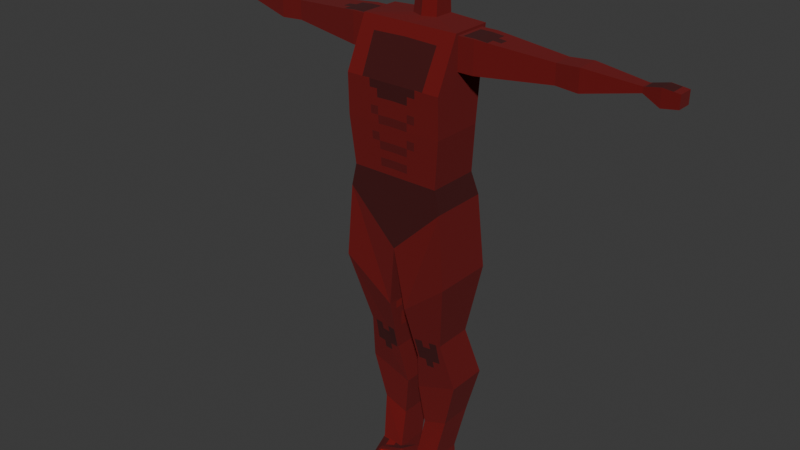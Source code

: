 # Source: ranged_enemy.blend  (saved by Blender 4.2.66; exported with 4.5.12 LTS)
import bpy
from mathutils import Matrix  # noqa: F401  (used for matrix-valued properties, if any)

bpy.ops.wm.read_factory_settings(use_empty=True)
scene = bpy.context.scene
scene.name = 'Scene'

# ---- collections
col_collection = bpy.data.collections.new('Collection'); scene.collection.children.link(col_collection)

# ---- images (referenced by path relative to the original .blend; pixels are not part of the script)
import os
ASSET_DIR = os.environ.get("B2B_ASSET_DIR", "")  # directory of the original .blend (textures are referenced by path, not embedded)
HERE = os.path.dirname(os.path.abspath(__file__))  # packed textures are extracted next to this script under _unpacked/

def load_image(name, relpath, width, height, colorspace="sRGB"):
    """Load a texture the original file referenced (path relative to the .blend, or extracted next to this script)."""
    p = next((c for c in (os.path.join(HERE, relpath), os.path.join(ASSET_DIR, relpath)) if relpath and os.path.exists(c)), "")
    if p:
        img = bpy.data.images.load(p, check_existing=True)
        img.name = name
    else:  # same state as the original file: an image datablock whose file is absent (Cycles renders it pink)
        img = bpy.data.images.new(name, width, height)
        img.source = "FILE"
        img.filepath = "//" + (relpath or name)
    img.colorspace_settings.name = colorspace
    return img
img_humanoid_enemt = load_image('humanoid enemt', '_unpacked/humanoid_enemt.3eed28e7.png', 64, 64, 'sRGB')

# ---- materials (node trees are filled in below, after node groups)
mat_charter = bpy.data.materials.new('charter')

# ---- material node trees
mat_charter.use_nodes = True; mat_charter.node_tree.nodes.clear()
_N = mat_charter.node_tree.nodes; _L = mat_charter.node_tree.links
n0 = _N.new('ShaderNodeBsdfPrincipled'); n0.name = 'Principled BSDF'; n0.location = (10, 300)
n0.inputs[2].default_value = 1.0
n1 = _N.new('ShaderNodeOutputMaterial'); n1.name = 'Material Output'; n1.location = (300, 300)
n2 = _N.new('ShaderNodeTexImage'); n2.name = 'Image Texture'; n2.location = (-327, 307)
n2.image = img_humanoid_enemt
n2.interpolation = 'Closest'
_L.new(n0.outputs[0], n1.inputs[0])
_L.new(n2.outputs[0], n0.inputs[0])
n1.is_active_output = True

# ---- world
world_world = bpy.data.worlds.new('World'); scene.world = world_world
world_world.use_nodes = True; world_world.node_tree.nodes.clear()
_N = world_world.node_tree.nodes; _L = world_world.node_tree.links
n0 = _N.new('ShaderNodeOutputWorld'); n0.name = 'World Output'; n0.location = (300, 300)
n1 = _N.new('ShaderNodeBackground'); n1.name = 'Background'; n1.location = (10, 300)
n1.inputs[0].default_value = (0.05088, 0.05088, 0.05088, 1.0)
_L.new(n1.outputs[0], n0.inputs[0])
n0.is_active_output = True
world_world.color = (0.05088, 0.05088, 0.05088)
world_world.sun_shadow_jitter_overblur = 0.0

# ---- meshes
me_charter_body = bpy.data.meshes.new('charter_body')
me_charter_body.from_pydata([(0.0, -0.07951, 1.359), (0.0, -0.002122, 1.669), (0.0, 0.1064, 1.359), (0.0, 0.142, 1.676), (0.1755, -0.07951, 1.359), (0.1755, -0.002122, 1.669), (0.1755, 0.1064, 1.359), (0.1755, 0.142, 1.669), (0.0, 0.1163, 1.191), (0.0, -0.07076, 1.191), (0.159, 0.1163, 1.191), (0.159, -0.07076, 1.191), (0.0, 0.1525, 0.9395), (0.0, -0.07455, 0.9395), (0.1781, 0.1312, 1.112), (0.1781, -0.07076, 1.112), (0.0303, 0.1383, 0.7132), (0.0303, -0.05777, 0.7132), (0.1988, 0.143, 0.8525), (0.1988, -0.07455, 0.8525), (0.04266, 0.1448, 0.5099), (0.04266, -0.000494, 0.5099), (0.1467, 0.1273, 0.5943), (0.1467, -0.01321, 0.5943), (0.02345, 0.1787, 0.3582), (0.02345, 0.02971, 0.3582), (0.1765, 0.1787, 0.4108), (0.1765, 0.02971, 0.4108), (0.04348, 0.1668, 0.2085), (0.04348, 0.04163, 0.2085), (0.1335, 0.1668, 0.241), (0.1335, 0.04163, 0.241), (0.03421, 0.1262, 0.07825), (0.03421, 0.00666, 0.07825), (0.1147, 0.1262, 0.08976), (0.1147, 0.00666, 0.08976), (0.03421, 0.1413, -0.02862), (0.03421, 0.00666, -0.02862), (0.1147, 0.1413, -0.02862), (0.1147, 0.00666, -0.02862), (0.0, -0.08316, 1.498), (0.0, 0.1212, 1.498), (0.1755, 0.1212, 1.498), (0.1755, -0.08316, 1.498), (0.1755, 0.1239, 1.661), (0.1755, 0.007496, 1.661), (0.1755, 0.1239, 1.551), (0.1755, 0.007496, 1.551), (0.03421, -0.1433, -0.01078), (0.1147, -0.1433, -0.01604), (0.03421, -0.1433, -0.02862), (0.1147, -0.1433, -0.02862), (0.231, 0.1239, 1.661), (0.231, 0.007496, 1.661), (0.231, 0.1239, 1.551), (0.231, 0.007496, 1.551), (0.4885, 0.1092, 1.639), (0.4885, 0.03969, 1.639), (0.4885, 0.1092, 1.573), (0.4885, 0.03969, 1.573), (0.5664, 0.1143, 1.644), (0.5664, 0.03466, 1.644), (0.5664, 0.1143, 1.569), (0.5664, 0.03466, 1.569), (0.7484, 0.09436, 1.627), (0.7484, 0.05456, 1.627), (0.7484, 0.09436, 1.608), (0.7484, 0.05456, 1.608), (0.8613, 0.1006, 1.633), (0.8613, 0.04835, 1.633), (0.8605, 0.1006, 1.59), (0.8605, 0.04835, 1.59), (0.8054, 0.04835, 1.581), (0.8054, 0.1006, 1.581), (0.8054, 0.04835, 1.639), (0.8054, 0.1006, 1.639), (0.0467, 0.142, 1.676), (0.0, 0.05481, 1.676), (0.04444, 0.07299, 1.676), (0.0, 0.06817, 1.787), (0.0, 0.142, 1.787), (0.04127, 0.142, 1.787), (0.03902, 0.08634, 1.787)], [], [(40, 1, 77, 3, 41), (41, 3, 76, 7, 42), (42, 7, 44, 46), (43, 5, 1, 40), (6, 4, 11, 10), (7, 76, 78, 77, 1, 5), (10, 11, 15, 14), (4, 0, 9, 11), (2, 6, 10, 8), (0, 2, 8, 9), (14, 15, 19, 18), (9, 8, 12, 13), (11, 9, 13, 15), (8, 10, 14, 12), (17, 16, 20, 21), (13, 12, 16, 17), (15, 13, 17, 19), (12, 14, 18, 16), (23, 21, 25, 27), (19, 17, 21, 23), (16, 18, 22, 20), (18, 19, 23, 22), (26, 27, 31, 30), (20, 22, 26, 24), (22, 23, 27, 26), (21, 20, 24, 25), (31, 29, 33, 35), (25, 24, 28, 29), (27, 25, 29, 31), (24, 26, 30, 28), (32, 34, 38, 36), (28, 30, 34, 32), (30, 31, 35, 34), (29, 28, 32, 33), (36, 38, 39, 37), (34, 35, 39, 38), (33, 32, 36, 37), (33, 37, 50, 48), (4, 43, 40, 0), (6, 42, 43, 4), (2, 41, 42, 6), (0, 40, 41, 2), (45, 47, 55, 53), (7, 5, 45, 44), (43, 42, 46, 47), (5, 43, 47, 45), (49, 48, 50, 51), (37, 39, 51, 50), (35, 33, 48, 49), (39, 35, 49, 51), (53, 55, 59, 57), (44, 45, 53, 52), (47, 46, 54, 55), (46, 44, 52, 54), (56, 57, 61, 60), (52, 53, 57, 56), (55, 54, 58, 59), (54, 52, 56, 58), (63, 62, 66, 67), (59, 58, 62, 63), (58, 56, 60, 62), (57, 59, 63, 61), (62, 60, 64, 66), (61, 63, 67, 65), (60, 61, 65, 64), (72, 73, 70, 71), (73, 75, 68, 70), (74, 72, 71, 69), (75, 74, 69, 68), (64, 65, 74, 75), (65, 67, 72, 74), (66, 64, 75, 73), (67, 66, 73, 72), (79, 82, 81, 80), (3, 77, 79, 80), (77, 78, 82, 79), (76, 3, 80, 81), (78, 76, 81, 82), (69, 71, 70, 68)])
_uv = me_charter_body.uv_layers.new(name='UVMap')
_uv.uv.foreach_set('vector', [0.9078, 0.1843, 0.8682, 0.2803, 0.8372, 0.2864, 0.7894, 0.2889, 0.7956, 0.1903, 0.1123, 0.359, 0.1158, 0.4578, 0.09018, 0.4587, 0.01929, 0.4569, 0.0159, 0.3625, 0.6198, 0.7727, 0.6294, 0.8667, 0.6196, 0.8624, 0.6208, 0.8021, 0.01431, 0.6398, 0.01728, 0.5361, 0.1137, 0.5388, 0.1107, 0.6426, 0.6131, 0.7074, 0.511, 0.7054, 0.5176, 0.6128, 0.6204, 0.6148, 0.01929, 0.4569, 0.09018, 0.4587, 0.09045, 0.4966, 0.1146, 0.5072, 0.1137, 0.5388, 0.01728, 0.5361, 0.6204, 0.6037, 0.5176, 0.6018, 0.5185, 0.557, 0.6294, 0.5592, 0.01213, 0.7161, 0.1085, 0.7188, 0.1059, 0.8112, 0.01853, 0.8087, 0.1095, 0.2824, 0.01315, 0.2858, 0.01887, 0.1931, 0.1062, 0.19, 0.9017, 0.1083, 0.7997, 0.1137, 0.7894, 0.02186, 0.8921, 0.01643, 0.2522, 0.5972, 0.1415, 0.6046, 0.1298, 0.4619, 0.2492, 0.4539, 0.9771, 0.7365, 0.8743, 0.7365, 0.8544, 0.5981, 0.9792, 0.5981, 0.02318, 0.8226, 0.1105, 0.8251, 0.1066, 0.9635, 0.01146, 0.8658, 0.1062, 0.19, 0.01887, 0.1931, 0.006808, 0.1493, 0.1013, 0.05028, 0.6271, 0.3789, 0.5194, 0.3741, 0.5209, 0.2621, 0.6006, 0.2657, 0.6307, 0.5047, 0.506, 0.4991, 0.5194, 0.3741, 0.6271, 0.3789, 0.3656, 0.6003, 0.2639, 0.5095, 0.2753, 0.3842, 0.3712, 0.4572, 0.4942, 0.506, 0.3931, 0.5982, 0.3862, 0.4551, 0.4809, 0.381, 0.3372, 0.3125, 0.2782, 0.2679, 0.2643, 0.1834, 0.3496, 0.2084, 0.3712, 0.4572, 0.2753, 0.3842, 0.2782, 0.2679, 0.3372, 0.3125, 0.4809, 0.381, 0.3862, 0.4551, 0.4187, 0.3137, 0.478, 0.2691, 0.2492, 0.4539, 0.1298, 0.4619, 0.1538, 0.3152, 0.2309, 0.31, 0.2522, 0.2062, 0.1705, 0.2117, 0.1706, 0.1152, 0.2393, 0.1106, 0.478, 0.2691, 0.4187, 0.3137, 0.407, 0.2083, 0.4926, 0.1842, 0.2309, 0.31, 0.1538, 0.3152, 0.1705, 0.2117, 0.2522, 0.2062, 0.6006, 0.2657, 0.5209, 0.2621, 0.506, 0.1773, 0.5878, 0.181, 0.3219, 0.116, 0.2716, 0.1004, 0.2639, 0.02651, 0.3084, 0.03109, 0.5878, 0.181, 0.506, 0.1773, 0.5163, 0.09466, 0.585, 0.09773, 0.3496, 0.2084, 0.2643, 0.1834, 0.2716, 0.1004, 0.3219, 0.116, 0.4926, 0.1842, 0.407, 0.2083, 0.4357, 0.1162, 0.4861, 0.1012, 0.8299, 0.3668, 0.7856, 0.373, 0.7856, 0.3074, 0.8299, 0.3074, 0.4861, 0.1012, 0.4357, 0.1162, 0.4497, 0.0307, 0.4942, 0.02647, 0.2393, 0.1106, 0.1706, 0.1152, 0.1459, 0.03293, 0.2114, 0.02854, 0.585, 0.09773, 0.5163, 0.09466, 0.5417, 0.02396, 0.6074, 0.0269, 0.6465, 0.7204, 0.6908, 0.7204, 0.6908, 0.7945, 0.6465, 0.7945, 0.7041, 0.5522, 0.7041, 0.6179, 0.639, 0.6179, 0.639, 0.5439, 0.4952, 0.7278, 0.4952, 0.7935, 0.4364, 0.8018, 0.4364, 0.7278, 0.4952, 0.7278, 0.4364, 0.7278, 0.4364, 0.6453, 0.4463, 0.6453, 0.01213, 0.7161, 0.01431, 0.6398, 0.1107, 0.6426, 0.1085, 0.7188, 0.6131, 0.6963, 0.6198, 0.7727, 0.5075, 0.7706, 0.511, 0.6944, 0.1095, 0.2824, 0.1123, 0.359, 0.0159, 0.3625, 0.01315, 0.2858, 0.9017, 0.1083, 0.9078, 0.1843, 0.7956, 0.1903, 0.7997, 0.1137, 0.7751, 0.8195, 0.7148, 0.8195, 0.7148, 0.789, 0.7751, 0.789, 0.6294, 0.8667, 0.5502, 0.8652, 0.5556, 0.8611, 0.6196, 0.8624, 0.5075, 0.7706, 0.6198, 0.7727, 0.6208, 0.8021, 0.5568, 0.8008, 0.5502, 0.8652, 0.5075, 0.7706, 0.5568, 0.8008, 0.5556, 0.8611, 0.8259, 0.8548, 0.7816, 0.8563, 0.7819, 0.8465, 0.8261, 0.8479, 0.6465, 0.7945, 0.6908, 0.7945, 0.6908, 0.8769, 0.6465, 0.8769, 0.8261, 0.9557, 0.7816, 0.9521, 0.7816, 0.8563, 0.8259, 0.8548, 0.639, 0.6179, 0.7041, 0.6179, 0.646, 0.7004, 0.639, 0.7004, 0.7751, 0.789, 0.7148, 0.789, 0.7269, 0.6464, 0.763, 0.6464, 0.7792, 0.3977, 0.7152, 0.3977, 0.7152, 0.3672, 0.7792, 0.3672, 0.6433, 0.02413, 0.7073, 0.02413, 0.7073, 0.05462, 0.6433, 0.05462, 0.7826, 0.4456, 0.843, 0.4456, 0.843, 0.4761, 0.7826, 0.4761, 0.7711, 0.2252, 0.7329, 0.2252, 0.7301, 0.1823, 0.7739, 0.1823, 0.7792, 0.3672, 0.7152, 0.3672, 0.7329, 0.2252, 0.7711, 0.2252, 0.6433, 0.05462, 0.7073, 0.05462, 0.6992, 0.1967, 0.661, 0.1967, 0.7826, 0.4761, 0.843, 0.4761, 0.8308, 0.6179, 0.7948, 0.6179, 0.6582, 0.2396, 0.7019, 0.2396, 0.691, 0.342, 0.6691, 0.342, 0.661, 0.1967, 0.6992, 0.1967, 0.7019, 0.2396, 0.6582, 0.2396, 0.7948, 0.6179, 0.8308, 0.6179, 0.8334, 0.6608, 0.7922, 0.6608, 0.763, 0.6464, 0.7269, 0.6464, 0.7243, 0.6035, 0.7656, 0.6035, 0.7922, 0.6608, 0.8334, 0.6608, 0.8243, 0.7614, 0.814, 0.7614, 0.7656, 0.6035, 0.7243, 0.6035, 0.7461, 0.5028, 0.7564, 0.5028, 0.7739, 0.1823, 0.7301, 0.1823, 0.7411, 0.08184, 0.7629, 0.08184, 0.6657, 0.3767, 0.6944, 0.3767, 0.6944, 0.4074, 0.6657, 0.4074, 0.7989, 0.793, 0.8309, 0.793, 0.8277, 0.8237, 0.804, 0.8232, 0.763, 0.4713, 0.731, 0.4713, 0.7361, 0.4411, 0.7598, 0.4406, 0.7664, 0.04981, 0.7376, 0.04981, 0.7376, 0.01895, 0.7664, 0.01895, 0.7629, 0.08184, 0.7411, 0.08184, 0.7376, 0.04981, 0.7664, 0.04981, 0.7564, 0.5028, 0.7461, 0.5028, 0.731, 0.4713, 0.763, 0.4713, 0.814, 0.7614, 0.8243, 0.7614, 0.8309, 0.793, 0.7989, 0.793, 0.6691, 0.342, 0.691, 0.342, 0.6944, 0.3767, 0.6657, 0.3767, 0.4012, 0.787, 0.4227, 0.797, 0.4239, 0.8276, 0.4012, 0.8276, 0.8356, 0.3074, 0.8835, 0.3074, 0.8762, 0.3683, 0.8356, 0.3683, 0.6454, 0.5217, 0.6428, 0.4955, 0.704, 0.4894, 0.7062, 0.513, 0.6436, 0.4575, 0.6454, 0.4319, 0.7062, 0.4362, 0.7046, 0.4588, 0.6428, 0.4955, 0.6436, 0.4575, 0.7046, 0.4588, 0.704, 0.4894, 0.422, 0.8978, 0.3982, 0.8978, 0.3982, 0.8691, 0.422, 0.8691])
me_charter_body.materials.append(mat_charter)
me_charter_body.update()
me_helmet = bpy.data.meshes.new('helmet')
me_helmet.from_pydata([(0.15, -0.15, -0.1387), (0.125, -0.125, 0.3769), (0.15, 0.15, -0.1387), (0.125, 0.125, 0.3769), (4.825e-09, 0.1829, -0.1387), (-1.397e-09, 0.1524, 0.3769), (0.1524, 0.1524, 0.2382), (0.1829, -5.029e-09, -0.1387), (0.1524, -4.657e-10, 0.3769), (0.1524, -0.1524, 0.2382), (-3.556e-09, -0.1829, -0.1387), (-2.328e-10, -0.1524, 0.3769), (2.328e-09, 0.2099, 0.2382), (0.2099, -3.26e-09, 0.2382), (-2.328e-09, -0.2099, 0.2382), (0.0625, -0.0625, 0.4039), (0.0625, 0.0625, 0.4039), (2.183e-10, 0.0762, 0.4039), (0.0762, -1.164e-09, 0.4039), (8.004e-10, -0.0762, 0.4039), (0.1522, 0.1522, 0.2111), (0.1514, 0.1514, 0.0855), (0.1522, -0.1522, 0.2111), (0.1514, -0.1514, 0.0855), (3.34e-09, 0.1989, 0.0855), (2.508e-09, 0.2079, 0.2111), (0.1989, -3.976e-09, 0.0855), (0.2079, -3.387e-09, 0.2111), (-2.826e-09, -0.1989, 0.0855), (-2.416e-09, -0.2079, 0.2111), (0.137, -0.1471, 0.2111), (0.1363, -0.1464, 0.0855), (0.179, -0.01014, 0.0855), (0.1871, -0.01014, 0.2111), (-2.298e-09, -0.1892, 0.0855), (-1.929e-09, -0.1973, 0.2111)], [], [(12, 5, 3, 6), (25, 12, 6, 20), (20, 6, 13, 27), (13, 8, 1, 9), (27, 13, 9, 22), (22, 9, 14, 29), (9, 1, 11, 14), (8, 3, 16, 18), (3, 5, 17, 16), (11, 1, 15, 19), (1, 8, 18, 15), (15, 18, 16, 17, 19), (0, 23, 28, 10), (7, 26, 23, 0), (22, 29, 35, 30), (2, 21, 26, 7), (21, 20, 27, 26), (4, 24, 21, 2), (24, 25, 20, 21), (28, 23, 31, 34), (31, 30, 35, 34), (32, 33, 30, 31), (26, 27, 33, 32), (23, 26, 32, 31), (27, 22, 30, 33), (2, 7, 0, 10, 4), (6, 3, 8, 13)])
_uv = me_helmet.uv_layers.new(name='UVMap')
_uv.uv.foreach_set('vector', [0.2238, 0.919, 0.1615, 0.9061, 0.1682, 0.8522, 0.2274, 0.8536, 0.2352, 0.9193, 0.2238, 0.919, 0.2274, 0.8536, 0.2381, 0.8536, 0.2381, 0.8536, 0.2274, 0.8536, 0.2242, 0.7902, 0.2354, 0.789, 0.2242, 0.7902, 0.1642, 0.7972, 0.1555, 0.7428, 0.2134, 0.7271, 0.2354, 0.789, 0.2242, 0.7902, 0.2134, 0.7271, 0.224, 0.7244, 0.224, 0.7244, 0.2134, 0.7271, 0.1923, 0.6638, 0.2034, 0.6605, 0.2134, 0.7271, 0.1555, 0.7428, 0.1352, 0.6923, 0.1923, 0.6638, 0.9145, 0.8174, 0.9031, 0.8695, 0.8757, 0.8429, 0.8811, 0.8174, 0.9031, 0.8695, 0.8514, 0.8826, 0.8501, 0.8489, 0.8757, 0.8429, 0.8514, 0.7523, 0.9031, 0.7654, 0.8757, 0.7919, 0.8501, 0.7859, 0.9031, 0.7654, 0.9145, 0.8174, 0.8811, 0.8174, 0.8757, 0.7919, 0.8757, 0.7919, 0.8811, 0.8174, 0.8757, 0.8429, 0.8501, 0.8489, 0.8501, 0.7859, 0.3826, 0.7265, 0.2898, 0.7229, 0.2924, 0.6572, 0.3853, 0.6629, 0.3805, 0.7901, 0.2873, 0.7887, 0.2898, 0.7229, 0.3826, 0.7265, 0.9693, 0.0679, 0.9412, 0.1285, 0.9381, 0.1254, 0.9634, 0.07086, 0.3805, 0.8537, 0.2882, 0.8538, 0.2873, 0.7887, 0.3805, 0.7901, 0.2882, 0.8538, 0.2381, 0.8536, 0.2354, 0.789, 0.2873, 0.7887, 0.3808, 0.9174, 0.2875, 0.9193, 0.2882, 0.8538, 0.3805, 0.8537, 0.2875, 0.9193, 0.2352, 0.9193, 0.2381, 0.8536, 0.2882, 0.8538, 0.9361, 0.1618, 0.9664, 0.2198, 0.9605, 0.2169, 0.9333, 0.1647, 0.5356, 0.9312, 0.5356, 0.983, 0.4755, 0.9829, 0.4767, 0.931, 0.5944, 0.931, 0.5957, 0.9829, 0.5356, 0.983, 0.5356, 0.9312, 0.4185, 0.638, 0.4188, 0.6899, 0.4093, 0.6893, 0.4093, 0.6375, 0.9664, 0.2198, 0.9361, 0.2778, 0.9333, 0.269, 0.9605, 0.2169, 0.9412, 0.007309, 0.9693, 0.0679, 0.9634, 0.07086, 0.9381, 0.01632, 0.9132, 0.444, 0.9267, 0.5059, 0.9132, 0.5677, 0.8514, 0.5812, 0.8514, 0.4305, 0.2274, 0.8536, 0.1682, 0.8522, 0.1642, 0.7972, 0.2242, 0.7902])
me_helmet.materials.append(mat_charter)
me_helmet.update()
arm_metarig_001 = bpy.data.armatures.new('metarig.001')  # bones are not reproduced

# ---- objects
ob_skeletom = bpy.data.objects.new('skeletom', arm_metarig_001)
ob_empty = bpy.data.objects.new('Empty', None)
ob_empty_001 = bpy.data.objects.new('Empty.001', None)
ob_charter_body = bpy.data.objects.new('charter_body', me_charter_body)
ob_empty_002 = bpy.data.objects.new('Empty.002', None)
ob_helmet = bpy.data.objects.new('helmet', me_helmet)
ob_empty_003 = bpy.data.objects.new('Empty.003', None)

# ---- transforms, parenting, visibility, modifiers, constraints
ob_skeletom.location = (0.0, 0.0, 0.0)
ob_skeletom.show_in_front = True
ob_empty.location = (0.01772, 2.0, 0.9996)
ob_empty.rotation_euler = (1.571, 0.0, 0.0)
ob_empty.scale = (0.9504, 0.9248, 0.9504)
ob_empty.empty_display_type = 'IMAGE'
ob_empty.empty_display_size = 5.0
ob_empty_001.location = (-2.0, -0.6823, -7.0)
ob_empty_001.rotation_euler = (1.571, -0.0, 1.571)
ob_empty_001.scale = (0.9504, 0.9248, 0.9504)
ob_empty_001.empty_display_type = 'IMAGE'
ob_empty_001.empty_display_size = 5.0
ob_charter_body.parent = ob_skeletom
ob_charter_body.location = (0.0, 0.0, 0.0)
_vg = ob_charter_body.vertex_groups.new(name='spine')
for _i, _w in zip([12, 13, 14, 16, 18], [0.7135, 0.05284, 0.02859, 0.02921, 0.05097]): _vg.add([_i], _w, 'REPLACE')
_vg = ob_charter_body.vertex_groups.new(name='spine.001')
for _i, _w in zip([0, 4, 6, 8, 9, 10, 11, 12, 13, 14, 15, 40], [0.1233, 0.06039, 0.0854, 0.9845, 0.6813, 0.5525, 0.1712, 0.06084, 0.03585, 0.1595, 0.05374, 0.004315]): _vg.add([_i], _w, 'REPLACE')
_vg = ob_charter_body.vertex_groups.new(name='spine.002')
for _i, _w in zip([0, 2, 4, 6, 9, 10, 11, 14, 40, 41, 42, 43, 46, 47], [0.6159, 0.981, 0.5493, 0.667, 0.09324, 0.1082, 0.09998, 0.0004442, 0.1466, 0.007617, 0.1341, 0.162, 0.08422, 0.06336]): _vg.add([_i], _w, 'REPLACE')
_vg = ob_charter_body.vertex_groups.new(name='spine.003')
for _i, _w in zip([0, 1, 3, 4, 5, 6, 7, 9, 11, 40, 41, 42, 43, 44, 45, 46, 47, 52, 54, 55, 76, 77, 78, 80, 81, 82], [0.1724, 0.65, 0.1721, 0.1554, 0.2597, 0.121, 0.5431, 0.001304, 0.003434, 0.7206, 0.9495, 0.5574, 0.4734, 0.4355, 0.2187, 0.5133, 0.2575, 0.09435, 0.1186, 0.03661, 0.3592, 0.3044, 0.7766, 0.03181, 0.06578, 0.08221]): _vg.add([_i], _w, 'REPLACE')
_vg = ob_charter_body.vertex_groups.new(name='spine.004')
for _i, _w in zip([1, 3, 40, 76, 77, 78, 80, 81, 82], [0.2749, 0.7993, 0.02384, 0.5043, 0.6421, 0.1442, 0.1103, 0.1007, 0.03712]): _vg.add([_i], _w, 'REPLACE')
_vg = ob_charter_body.vertex_groups.new(name='spine.005')
for _i, _w in zip([3, 76, 77, 78, 79, 80, 81, 82], [0.0224, 0.02205, 0.01497, 0.01157, 0.9583, 0.8451, 0.8211, 0.8669]): _vg.add([_i], _w, 'REPLACE')
_vg = ob_charter_body.vertex_groups.new(name='spine.006')
_vg = ob_charter_body.vertex_groups.new(name='upper_arm.L')
for _i, _w in zip([1, 4, 5, 6, 7, 40, 42, 43, 44, 45, 46, 47, 52, 53, 54, 55, 76, 78], [0.03422, 0.08041, 0.6787, 0.05863, 0.4429, 0.04875, 0.2678, 0.2931, 0.5403, 0.7301, 0.3714, 0.6444, 0.8593, 0.9604, 0.8127, 0.9177, 0.09562, 0.04027]): _vg.add([_i], _w, 'REPLACE')
_vg = ob_charter_body.vertex_groups.new(name='forearm.L')
for _i, _w in zip([52, 54, 55, 56, 57, 58, 59, 60, 61, 62, 63, 64, 65, 66, 67, 70, 72, 73, 74, 75], [0.03382, 0.04311, 0.001871, 0.9883, 0.9782, 0.9918, 0.9804, 0.9985, 0.9965, 0.9974, 0.9956, 0.9697, 0.9609, 0.8854, 0.881, 0.004024, 0.07537, 0.09897, 0.0347, 0.08638]): _vg.add([_i], _w, 'REPLACE')
_vg = ob_charter_body.vertex_groups.new(name='hand.L')
for _i, _w in zip([64, 65, 66, 67, 68, 69, 70, 71, 72, 73, 74, 75], [0.01061, 0.02817, 0.1145, 0.1189, 0.9816, 0.9993, 0.973, 0.9853, 0.9246, 0.901, 0.9577, 0.9136]): _vg.add([_i], _w, 'REPLACE')
_vg = ob_charter_body.vertex_groups.new(name='upper_arm.R')
_vg = ob_charter_body.vertex_groups.new(name='forearm.R')
_vg = ob_charter_body.vertex_groups.new(name='hand.R')
_vg = ob_charter_body.vertex_groups.new(name='thigh.L')
for _i, _w in zip([0, 4, 6, 9, 10, 11, 12, 13, 14, 15, 16, 17, 18, 19, 20, 21, 22, 23, 26, 27, 43], [0.05708, 0.1495, 0.06384, 0.1939, 0.2987, 0.6896, 0.2202, 0.8907, 0.7694, 0.9108, 0.9095, 0.9281, 0.9306, 1.0, 0.1292, 0.145, 0.8868, 0.8884, 0.061, 0.05434, 0.02674]): _vg.add([_i], _w, 'REPLACE')
_vg = ob_charter_body.vertex_groups.new(name='shin.L')
for _i, _w in zip([16, 17, 20, 21, 22, 23, 24, 25, 26, 27, 28, 29, 30, 31, 32, 33, 35, 36, 38], [0.04341, 0.06253, 0.8676, 0.8545, 0.1087, 0.1105, 0.9772, 1.0, 0.9345, 0.9448, 0.9298, 0.9367, 0.9562, 0.9682, 0.451, 0.07478, 0.03754, 0.1009, 0.02586]): _vg.add([_i], _w, 'REPLACE')
_vg = ob_charter_body.vertex_groups.new(name='foot.L')
for _i, _w in zip([28, 29, 32, 33, 35, 36, 37, 38, 39, 48, 49, 50, 51], [0.005618, 0.05616, 0.4807, 0.8411, 0.8427, 0.7447, 0.5195, 0.7034, 0.506, 0.1513, 0.1206, 0.1257, 0.116]): _vg.add([_i], _w, 'REPLACE')
_vg = ob_charter_body.vertex_groups.new(name='toe.L')
for _i, _w in zip([33, 35, 36, 37, 38, 39, 48, 49, 50, 51], [0.06936, 0.04209, 0.09223, 0.4684, 0.09189, 0.4861, 0.8384, 0.8719, 0.868, 0.8775]): _vg.add([_i], _w, 'REPLACE')
_vg = ob_charter_body.vertex_groups.new(name='thigh.R')
_vg = ob_charter_body.vertex_groups.new(name='shin.R')
_vg = ob_charter_body.vertex_groups.new(name='foot.R')
_vg = ob_charter_body.vertex_groups.new(name='toe.R')
_vg = ob_charter_body.vertex_groups.new(name='ik_leg.L')
_vg = ob_charter_body.vertex_groups.new(name='ik_leg.R')
_vg = ob_charter_body.vertex_groups.new(name='ik_feet.L')
for _i, _w in zip([28, 30, 32, 34, 35, 36, 38], [0.03114, 0.05032, 0.06131, 0.9693, 0.06739, 0.06214, 0.1668]): _vg.add([_i], _w, 'REPLACE')
_vg = ob_charter_body.vertex_groups.new(name='ik_feet.R')
_m = ob_charter_body.modifiers.new('Mirror', 'MIRROR')
_m.use_clip = True
_m = ob_charter_body.modifiers.new('Armature', 'ARMATURE')
_m.object = ob_skeletom
ob_empty_002.location = (-5.209, -0.4697, 1.001)
ob_empty_002.rotation_euler = (1.571, 0.0, 1.571)
ob_empty_002.scale = (-1.0, 1.0, 1.0)
ob_empty_002.empty_display_type = 'IMAGE'
ob_empty_002.empty_display_size = 5.0
ob_helmet.parent = ob_skeletom
ob_helmet.matrix_parent_inverse = Matrix(((1.0, -7.105e-14, 2.118e-21, 4.471e-15), (-4.263e-14, 2.384e-07, 1.0, -1.98), (1.421e-14, -1.0, 2.98e-08, 0.05381), (-0.0, -0.0, -0.0, 1.0)))
ob_helmet.location = (0.0, 0.06742, 1.801)
ob_helmet.scale = (0.6, 0.6, 0.6)
_m = ob_helmet.modifiers.new('Mirror', 'MIRROR')
ob_empty_003.location = (1.231, -0.557, -0.01858)
ob_empty_003.rotation_euler = (0.0, -0.0, 1.571)
ob_empty_003.scale = (-0.4542, 0.4542, 0.4542)
ob_empty_003.empty_display_type = 'IMAGE'
ob_empty_003.empty_display_size = 5.0

# ---- collection membership
col_collection.objects.link(ob_skeletom)
col_collection.objects.link(ob_empty)
col_collection.objects.link(ob_empty_001)
col_collection.objects.link(ob_charter_body)
col_collection.objects.link(ob_empty_002)
col_collection.objects.link(ob_helmet)
col_collection.objects.link(ob_empty_003)

# ---- scene / render settings (as saved in the file)
scene.frame_start = 1; scene.frame_end = 250; scene.frame_set(51)
scene.render.engine = 'BLENDER_EEVEE_NEXT'
bpy.context.view_layer.update()

# ---- added for rendering (the .blend has no active camera and no usable light): camera, sun
cam_auto = bpy.data.cameras.new('AutoCamera')
cam_auto.lens = 50.0
cam_auto.sensor_width = 36.0
cam_auto.clip_end = 1000.0
ob_auto_camera = bpy.data.objects.new('AutoCamera', cam_auto)
scene.collection.objects.link(ob_auto_camera)
ob_auto_camera.location = (2.02582, -2.47471, 2.63258)
ob_auto_camera.rotation_euler = (1.09748, -7.21219e-08, 0.694738)
scene.camera = ob_auto_camera
light_auto_sun = bpy.data.lights.new('AutoSun', 'SUN')
light_auto_sun.energy = 3.0
light_auto_sun.angle = 0.0523599
ob_auto_sun = bpy.data.objects.new('AutoSun', light_auto_sun)
scene.collection.objects.link(ob_auto_sun)
ob_auto_sun.rotation_euler = (0.872665, 0.174533, 0.523599)
bpy.context.view_layer.update()
